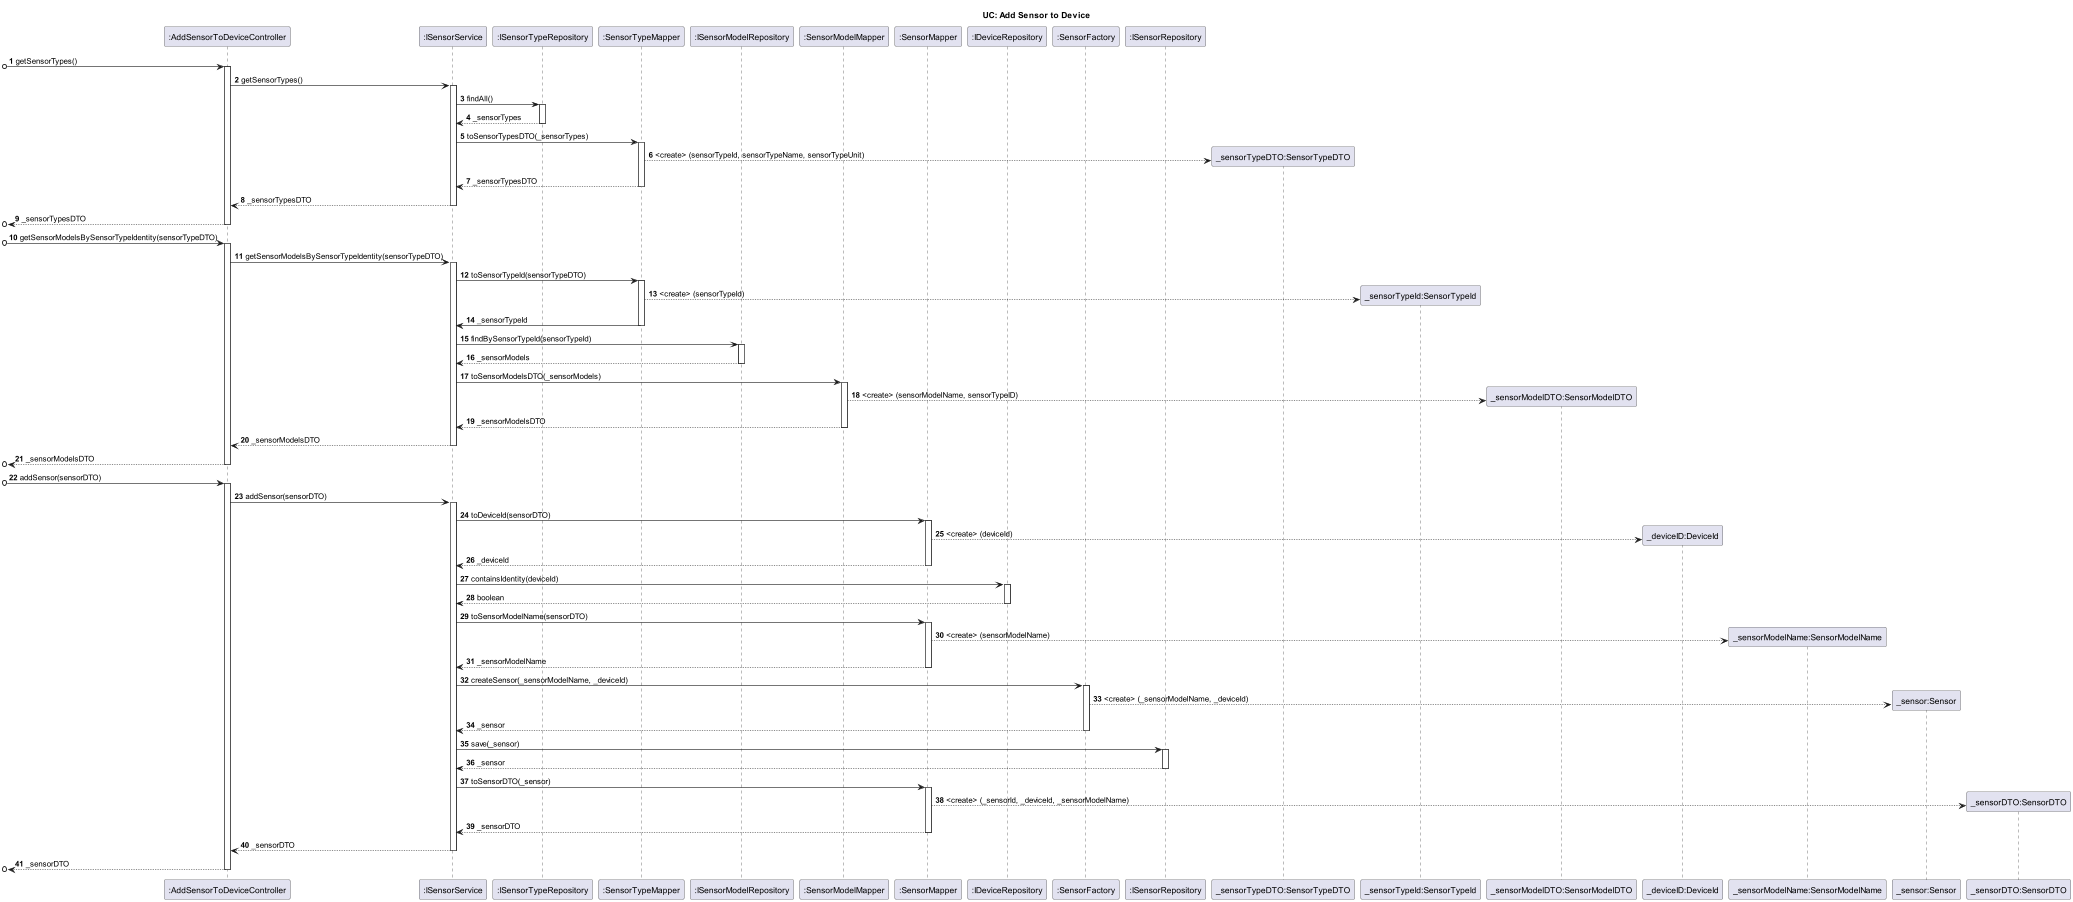

The diagram above was rendered by PlantUML. Its source (embedded in the PNG):
@startuml
'https://plantuml.com/sequence-diagram

title UC: Add Sensor to Device

autonumber

/'
As a Power User [or Administrator], I want to add a sensor to an existing device in
a room. The sensor must be of a model of an existing type of sensor.
'/

participant ":AddSensorToDeviceController" as C7
participant ":ISensorService" as SS
participant ":ISensorTypeRepository" as STR
participant ":SensorTypeMapper" as STM
participant ":ISensorModelRepository" as SMR
participant ":SensorModelMapper" as SMM
participant ":SensorMapper" as S3
participant ":IDeviceRepository" as IDR
participant ":SensorFactory" as F
participant ":ISensorRepository" as SR
participant "_sensorTypeDTO:SensorTypeDTO" as ST
participant "_sensorTypeId:SensorTypeId" as STID
participant "_sensorModelDTO:SensorModelDTO" as SM
participant "_deviceID:DeviceId" as D7
participant "_sensorModelName:SensorModelName" as SMN
participant "_sensor:Sensor" as S1
participant "_sensorDTO:SensorDTO" as S2



[o->C7 : getSensorTypes()
activate C7
C7 -> SS : getSensorTypes()
activate SS
SS -> STR : findAll()
activate STR
STR --> SS : _sensorTypes
deactivate STR
SS -> STM : toSensorTypesDTO(_sensorTypes)
activate STM
STM --> ST** : <create> (sensorTypeId, sensorTypeName, sensorTypeUnit)
STM --> SS : _sensorTypesDTO
deactivate STM
SS --> C7 : _sensorTypesDTO
deactivate SS
[o<--C7 : _sensorTypesDTO
deactivate C7

[o->C7: getSensorModelsBySensorTypeIdentity(sensorTypeDTO)
activate C7
C7 -> SS : getSensorModelsBySensorTypeIdentity(sensorTypeDTO)
activate SS
SS -> STM : toSensorTypeId(sensorTypeDTO)
activate STM
STM --> STID** : <create> (sensorTypeId)
STM -> SS : _sensorTypeId
deactivate STM

SS -> SMR : findBySensorTypeId(sensorTypeId)
activate SMR
SMR --> SS : _sensorModels
deactivate SMR
SS -> SMM : toSensorModelsDTO(_sensorModels)
activate SMM
SMM --> SM** : <create> (sensorModelName, sensorTypeID)
SMM --> SS : _sensorModelsDTO
deactivate SMM
SS --> C7 : _sensorModelsDTO
deactivate SS
[o<--C7 : _sensorModelsDTO
deactivate C7

[o->C7: addSensor(sensorDTO)
activate C7
C7 -> SS : addSensor(sensorDTO)
activate SS
SS -> S3 : toDeviceId(sensorDTO)
activate S3
S3 --> D7** : <create> (deviceId)
S3 --> SS : _deviceId
deactivate S3

SS -> IDR : containsIdentity(deviceId)
activate IDR
IDR --> SS : boolean
deactivate IDR

SS -> S3 : toSensorModelName(sensorDTO)
activate S3
S3 --> SMN** : <create> (sensorModelName)
S3 --> SS : _sensorModelName
deactivate S3


SS -> F : createSensor(_sensorModelName, _deviceId)
activate F
F --> S1** : <create> (_sensorModelName, _deviceId)
F --> SS : _sensor
deactivate F
SS -> SR : save(_sensor)
activate SR
SR --> SS : _sensor
deactivate SR
SS -> S3 : toSensorDTO(_sensor)
activate S3
S3 --> S2** : <create> (_sensorId, _deviceId, _sensorModelName)
S3 --> SS : _sensorDTO
deactivate S3
SS --> C7 : _sensorDTO
deactivate SS
[o<-- C7 : _sensorDTO
deactivate C7


@enduml